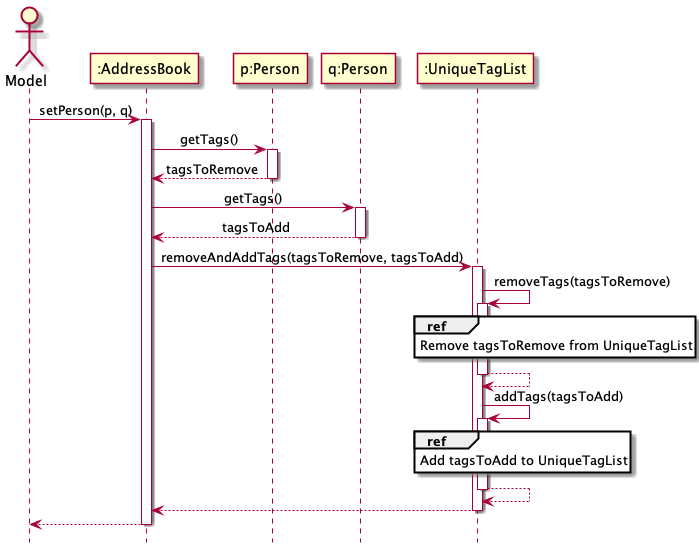

The diagram above was rendered by PlantUML. Its source (embedded in the PNG):
@startuml
'https://plantuml.com/sequence-diagram

hide footbox

skinparam Sequence {
    MessageAlign center
    BoxFontSize 15
    BoxPadding 0
    BoxFontColor #FFFFFF
    FontName Arial
}

Actor Model as Model
Participant ":AddressBook" as AddressBook
Participant "p:Person" as PersonP
Participant "q:Person" as PersonQ
Participant ":UniqueTagList" as UniqueTagList

Model -> AddressBook : setPerson(p, q)
activate AddressBook

'Person P getTags
AddressBook -> PersonP : getTags()
activate PersonP

PersonP --> AddressBook : tagsToRemove
deactivate PersonP

'Person Q getTags()
AddressBook -> PersonQ : getTags()
activate PersonQ

PersonQ --> AddressBook : tagsToAdd
deactivate PersonQ

AddressBook -> UniqueTagList : removeAndAddTags(tagsToRemove, tagsToAdd)
activate UniqueTagList

UniqueTagList -> UniqueTagList : removeTags(tagsToRemove)
activate UniqueTagList
ref over UniqueTagList
Remove tagsToRemove from UniqueTagList
end ref
UniqueTagList --> UniqueTagList
deactivate UniqueTagList

UniqueTagList -> UniqueTagList : addTags(tagsToAdd)
activate UniqueTagList
ref over UniqueTagList
Add tagsToAdd to UniqueTagList
end ref
UniqueTagList --> UniqueTagList
deactivate UniqueTagList

UniqueTagList --> AddressBook
deactivate UniqueTagList

AddressBook --> Model
deactivate AddressBook

@enduml